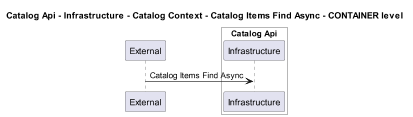

The diagram above was rendered by PlantUML. Its source (embedded in the PNG):
@startuml
!pragma layout smetana
skinparam dpi 60

title Catalog Api - Infrastructure - Catalog Context - Catalog Items Find Async - CONTAINER level

participant "External" as C4InterFlow.SoftwareSystems.ExternalSystem

box "Catalog Api" #White
    participant "Infrastructure" as dotnet.eShop.Architecture.SoftwareSystems.CatalogApi.Containers.Infrastructure
end box


C4InterFlow.SoftwareSystems.ExternalSystem -> dotnet.eShop.Architecture.SoftwareSystems.CatalogApi.Containers.Infrastructure : Catalog Items Find Async


@enduml